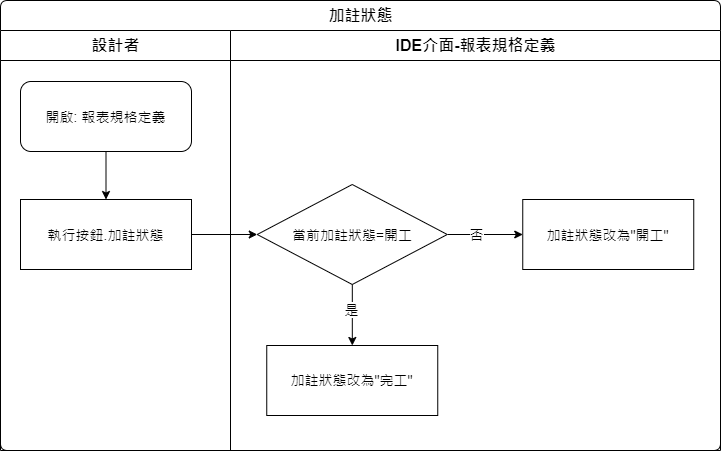

The diagram above was exported from draw.io. Its source (the exported page's mxGraphModel, read from the mxfile embedded in the PNG):
<mxGraphModel dx="1422" dy="845" grid="1" gridSize="10" guides="1" tooltips="1" connect="1" arrows="1" fold="1" page="1" pageScale="1" pageWidth="827" pageHeight="1169" math="0" shadow="0">
  <root>
    <mxCell id="lX8FBozZJ_zBKU6x-oX1-0" />
    <mxCell id="lX8FBozZJ_zBKU6x-oX1-1" parent="lX8FBozZJ_zBKU6x-oX1-0" />
    <mxCell id="PaAYhrX1rM2vPTnQZEGe-0" value="加註狀態" style="swimlane;html=1;childLayout=stackLayout;resizeParent=1;resizeParentMax=0;strokeWidth=1;fontSize=16;rounded=1;arcSize=8;startSize=30;" parent="lX8FBozZJ_zBKU6x-oX1-1" vertex="1">
      <mxGeometry x="60" y="70" width="720" height="450" as="geometry" />
    </mxCell>
    <mxCell id="PaAYhrX1rM2vPTnQZEGe-1" value="設計者" style="swimlane;html=1;startSize=30;fontSize=16;strokeWidth=1;" parent="PaAYhrX1rM2vPTnQZEGe-0" vertex="1">
      <mxGeometry y="30" width="230" height="420" as="geometry" />
    </mxCell>
    <mxCell id="PaAYhrX1rM2vPTnQZEGe-2" style="edgeStyle=orthogonalEdgeStyle;rounded=0;orthogonalLoop=1;jettySize=auto;html=1;fontSize=14;" parent="PaAYhrX1rM2vPTnQZEGe-1" source="PaAYhrX1rM2vPTnQZEGe-3" target="PaAYhrX1rM2vPTnQZEGe-4" edge="1">
      <mxGeometry relative="1" as="geometry" />
    </mxCell>
    <mxCell id="PaAYhrX1rM2vPTnQZEGe-3" value="開啟: 報表規格定義" style="rounded=1;whiteSpace=wrap;strokeWidth=1;fontSize=14;align=center;labelBackgroundColor=none;html=1;" parent="PaAYhrX1rM2vPTnQZEGe-1" vertex="1">
      <mxGeometry x="20" y="51" width="171" height="70" as="geometry" />
    </mxCell>
    <mxCell id="PaAYhrX1rM2vPTnQZEGe-4" value="執行按鈕.加註狀態" style="rounded=0;whiteSpace=wrap;html=1;strokeWidth=1;fontSize=14;" parent="PaAYhrX1rM2vPTnQZEGe-1" vertex="1">
      <mxGeometry x="20" y="169" width="171" height="70" as="geometry" />
    </mxCell>
    <mxCell id="PaAYhrX1rM2vPTnQZEGe-6" value="IDE介面-報表規格定義" style="swimlane;html=1;startSize=30;fontSize=16;strokeWidth=1;" parent="PaAYhrX1rM2vPTnQZEGe-0" vertex="1">
      <mxGeometry x="230" y="30" width="490" height="420" as="geometry" />
    </mxCell>
    <mxCell id="PaAYhrX1rM2vPTnQZEGe-9" style="edgeStyle=orthogonalEdgeStyle;rounded=0;orthogonalLoop=1;jettySize=auto;html=1;fontFamily=Helvetica;fontSize=14;fontColor=#000000;" parent="PaAYhrX1rM2vPTnQZEGe-6" source="PaAYhrX1rM2vPTnQZEGe-13" target="PaAYhrX1rM2vPTnQZEGe-14" edge="1">
      <mxGeometry relative="1" as="geometry" />
    </mxCell>
    <mxCell id="PaAYhrX1rM2vPTnQZEGe-10" value="否" style="edgeLabel;html=1;align=center;verticalAlign=middle;resizable=0;points=[];fontSize=14;fontFamily=Helvetica;fontColor=#000000;" parent="PaAYhrX1rM2vPTnQZEGe-9" vertex="1" connectable="0">
      <mxGeometry x="-0.2222" y="-2" relative="1" as="geometry">
        <mxPoint y="-3" as="offset" />
      </mxGeometry>
    </mxCell>
    <mxCell id="PaAYhrX1rM2vPTnQZEGe-11" style="edgeStyle=orthogonalEdgeStyle;rounded=0;orthogonalLoop=1;jettySize=auto;html=1;fontFamily=Helvetica;fontSize=14;fontColor=#000000;" parent="PaAYhrX1rM2vPTnQZEGe-6" source="PaAYhrX1rM2vPTnQZEGe-13" target="PaAYhrX1rM2vPTnQZEGe-15" edge="1">
      <mxGeometry relative="1" as="geometry">
        <Array as="points">
          <mxPoint x="121.75" y="284" />
          <mxPoint x="121.75" y="284" />
        </Array>
      </mxGeometry>
    </mxCell>
    <mxCell id="PaAYhrX1rM2vPTnQZEGe-12" value="是" style="edgeLabel;html=1;align=center;verticalAlign=middle;resizable=0;points=[];fontSize=14;fontFamily=Helvetica;fontColor=#000000;" parent="PaAYhrX1rM2vPTnQZEGe-11" vertex="1" connectable="0">
      <mxGeometry x="-0.2889" y="1" relative="1" as="geometry">
        <mxPoint x="-2" y="3" as="offset" />
      </mxGeometry>
    </mxCell>
    <mxCell id="PaAYhrX1rM2vPTnQZEGe-13" value="當前加註狀態=開工" style="rhombus;whiteSpace=wrap;html=1;fontSize=14;labelBackgroundColor=none;align=center;" parent="PaAYhrX1rM2vPTnQZEGe-6" vertex="1">
      <mxGeometry x="26.75" y="154" width="190" height="100" as="geometry" />
    </mxCell>
    <mxCell id="PaAYhrX1rM2vPTnQZEGe-14" value="加註狀態改為&quot;開工&quot;" style="rounded=0;whiteSpace=wrap;html=1;strokeWidth=1;fontSize=14;" parent="PaAYhrX1rM2vPTnQZEGe-6" vertex="1">
      <mxGeometry x="292.25" y="169" width="171" height="70" as="geometry" />
    </mxCell>
    <mxCell id="PaAYhrX1rM2vPTnQZEGe-15" value="&lt;div style=&quot;line-height: 19px ; font-size: 14px&quot;&gt;加註狀態改為&quot;完工&quot;&lt;/div&gt;" style="rounded=0;whiteSpace=wrap;html=1;strokeWidth=1;fontSize=14;labelBackgroundColor=none;fontFamily=Helvetica;" parent="PaAYhrX1rM2vPTnQZEGe-6" vertex="1">
      <mxGeometry x="36.25" y="315" width="171" height="70" as="geometry" />
    </mxCell>
    <mxCell id="PaAYhrX1rM2vPTnQZEGe-16" style="edgeStyle=orthogonalEdgeStyle;rounded=0;orthogonalLoop=1;jettySize=auto;html=1;fontFamily=Helvetica;fontSize=14;fontColor=#000000;" parent="PaAYhrX1rM2vPTnQZEGe-0" source="PaAYhrX1rM2vPTnQZEGe-4" target="PaAYhrX1rM2vPTnQZEGe-13" edge="1">
      <mxGeometry relative="1" as="geometry" />
    </mxCell>
  </root>
</mxGraphModel>